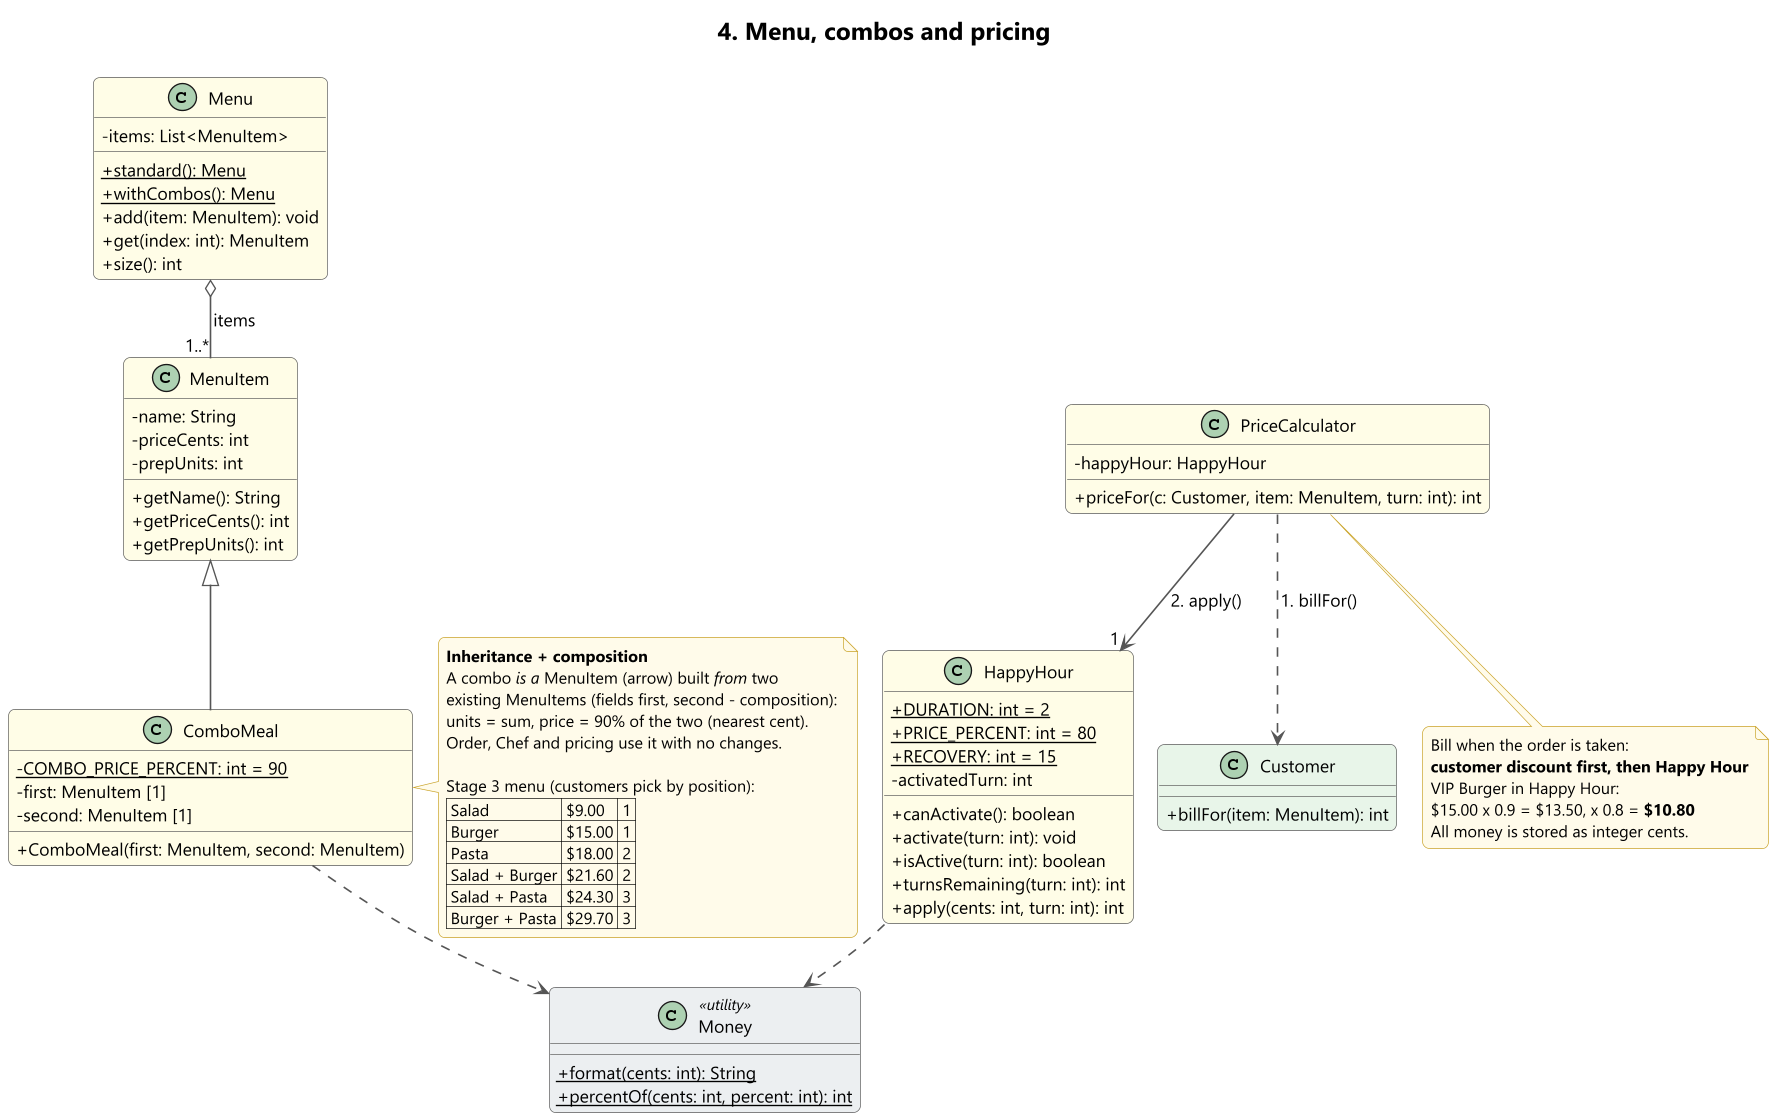

The diagram above was rendered by PlantUML. Its source (embedded in the PNG):
@startuml 4-menu-and-pricing
!include style.iuml
title 4. Menu, combos and pricing

class Menu MENU {
  - items: List<MenuItem>
  + {static} standard(): Menu
  + {static} withCombos(): Menu
  + add(item: MenuItem): void
  + get(index: int): MenuItem
  + size(): int
}

class MenuItem MENU {
  - name: String
  - priceCents: int
  - prepUnits: int
  + getName(): String
  + getPriceCents(): int
  + getPrepUnits(): int
}

class ComboMeal MENU {
  - {static} COMBO_PRICE_PERCENT: int = 90
  - first: MenuItem [1]
  - second: MenuItem [1]
  + ComboMeal(first: MenuItem, second: MenuItem)
}

class PriceCalculator MENU {
  - happyHour: HappyHour
  + priceFor(c: Customer, item: MenuItem, turn: int): int
}

class HappyHour MENU {
  + {static} DURATION: int = 2
  + {static} PRICE_PERCENT: int = 80
  + {static} RECOVERY: int = 15
  - activatedTurn: int
  + canActivate(): boolean
  + activate(turn: int): void
  + isActive(turn: int): boolean
  + turnsRemaining(turn: int): int
  + apply(cents: int, turn: int): int
}

class Money <<utility>> ENUMC {
  + {static} format(cents: int): String
  + {static} percentOf(cents: int, percent: int): int
}

class Customer DOMAIN {
  + billFor(item: MenuItem): int
}

Menu o-- "1..*" MenuItem : items
MenuItem <|-- ComboMeal
PriceCalculator --> "1" HappyHour : 2. apply()
PriceCalculator ..> Customer : 1. billFor()
ComboMeal ..> Money
HappyHour ..> Money

note right of ComboMeal
  <b>Inheritance + composition</b>
  A combo <i>is a</i> MenuItem (arrow) built <i>from</i> two
  existing MenuItems (fields first, second - composition):
  units = sum, price = 90% of the two (nearest cent).
  Order, Chef and pricing use it with no changes.

  Stage 3 menu (customers pick by position):
  | Salad | $9.00 | 1 |
  | Burger | $15.00 | 1 |
  | Pasta | $18.00 | 2 |
  | Salad + Burger | $21.60 | 2 |
  | Salad + Pasta | $24.30 | 3 |
  | Burger + Pasta | $29.70 | 3 |
end note

note bottom of PriceCalculator
  Bill when the order is taken:
  <b>customer discount first, then Happy Hour</b>
  VIP Burger in Happy Hour:
  $15.00 x 0.9 = $13.50, x 0.8 = <b>$10.80</b>
  All money is stored as integer cents.
end note
@enduml